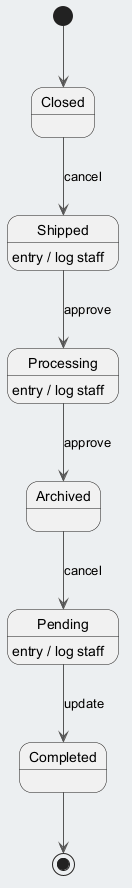

The diagram above was rendered by PlantUML. Its source (embedded in the PNG):
@startuml
skinparam backgroundColor #ECEFF1
skinparam classBackgroundColor #FFFFFF
skinparam classBorderColor #455A64
skinparam ArrowColor #555555
[*] --> Closed
Closed --> Shipped : cancel
Shipped --> Processing : approve
Shipped : entry / log staff
Processing --> Archived : approve
Processing : entry / log staff
Archived --> Pending : cancel
Pending --> Completed : update
Pending : entry / log staff
Completed --> [*]
@enduml